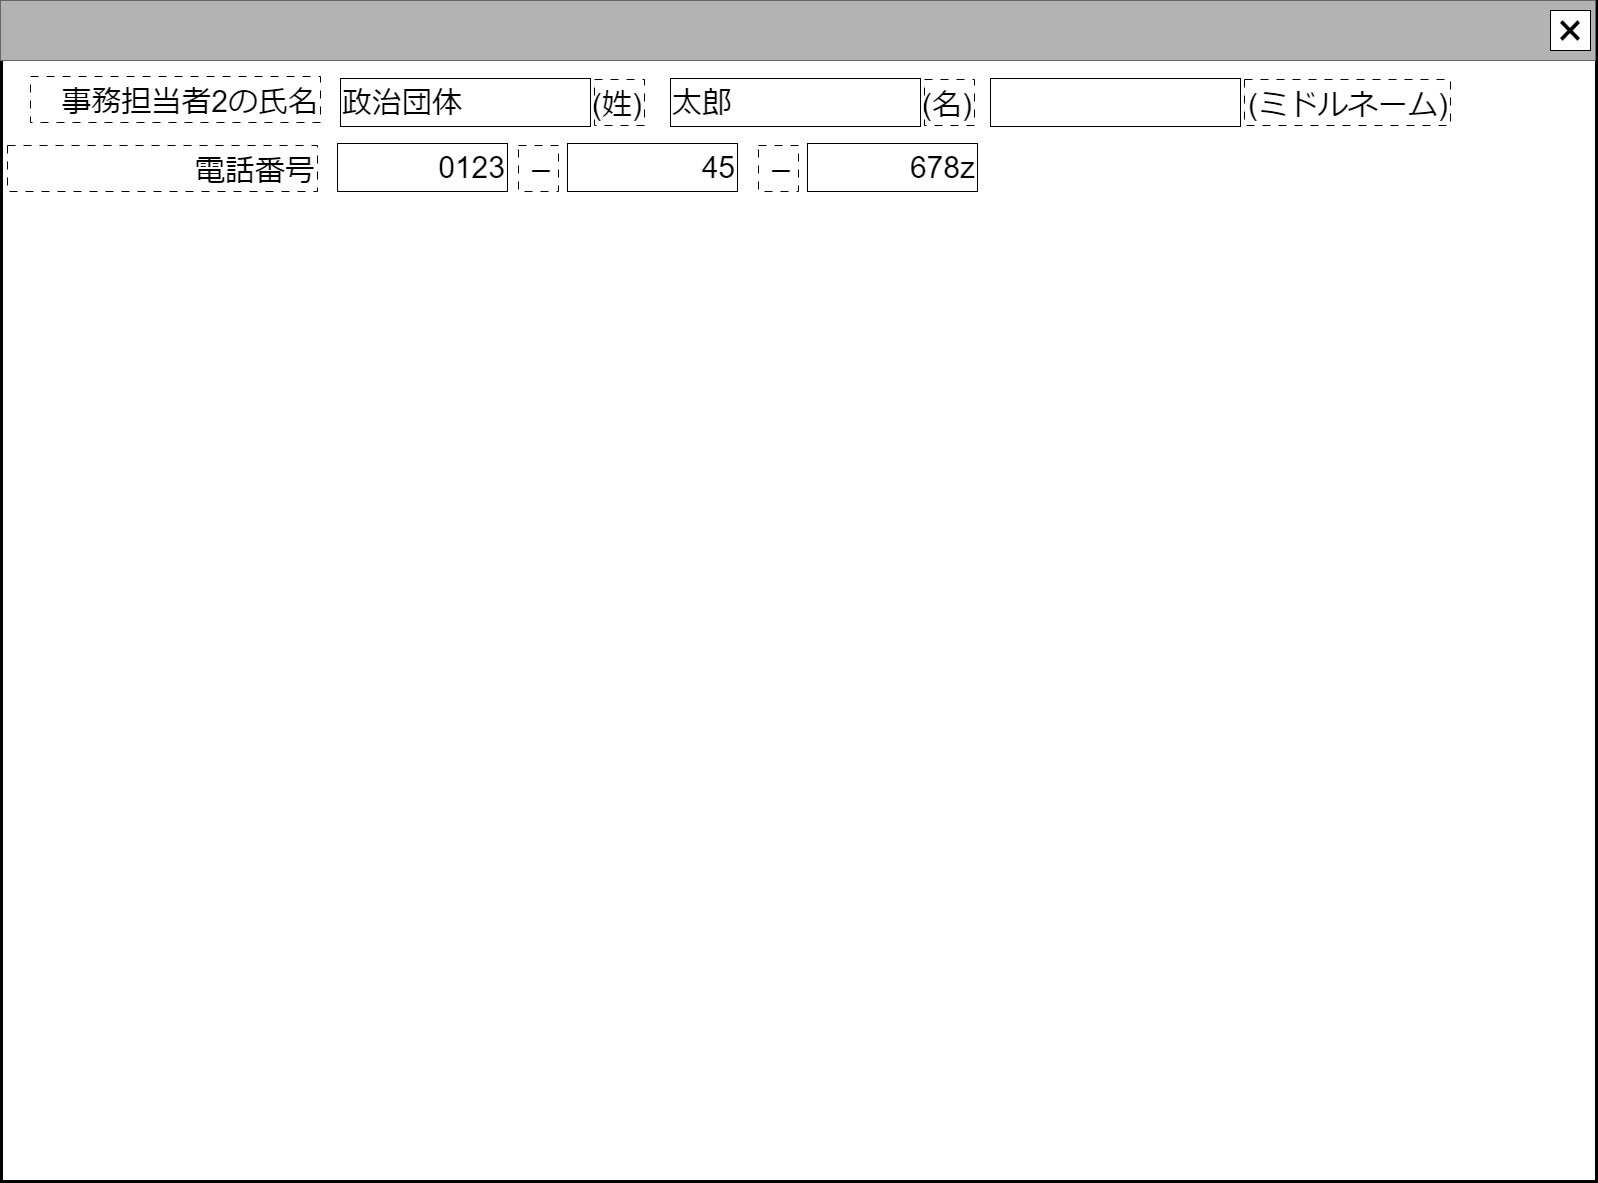

The diagram above was exported from draw.io. Its source (the exported page's mxGraphModel, read from the mxfile embedded in the PNG):
<mxGraphModel dx="4250" dy="2510" grid="1" gridSize="10" guides="1" tooltips="1" connect="1" arrows="1" fold="1" page="1" pageScale="1" pageWidth="1600" pageHeight="1200" math="0" shadow="0">
  <root>
    <mxCell id="0" />
    <mxCell id="cFaB45KztUIKXS-_cTrr-9" value="ウインドウ" style="locked=1;" parent="0" />
    <mxCell id="cFaB45KztUIKXS-_cTrr-10" value="" style="rounded=0;whiteSpace=wrap;html=1;strokeWidth=3;" parent="cFaB45KztUIKXS-_cTrr-9" vertex="1">
      <mxGeometry x="1" y="1" width="1595" height="1180" as="geometry" />
    </mxCell>
    <mxCell id="cFaB45KztUIKXS-_cTrr-11" value="" style="rounded=0;whiteSpace=wrap;html=1;fillColor=#B3B3B3;fontColor=#333333;strokeColor=#666666;" parent="cFaB45KztUIKXS-_cTrr-9" vertex="1">
      <mxGeometry width="1595" height="60" as="geometry" />
    </mxCell>
    <mxCell id="cFaB45KztUIKXS-_cTrr-12" value="&lt;font style=&quot;font-size: 48px;&quot;&gt;×&lt;/font&gt;" style="rounded=0;whiteSpace=wrap;html=1;" parent="cFaB45KztUIKXS-_cTrr-9" vertex="1">
      <mxGeometry x="1550" y="10" width="40" height="40" as="geometry" />
    </mxCell>
    <mxCell id="cFaB45KztUIKXS-_cTrr-14" value="名称未設定レイヤ" style="" parent="0" />
    <mxCell id="logEHh8TvF2vUe_L7cXg-13" value="&lt;span style=&quot;font-size: 30px;&quot;&gt;事務担当者2の氏名&lt;/span&gt;" style="rounded=0;whiteSpace=wrap;html=1;align=right;dashed=1;dashPattern=8 8;verticalAlign=bottom;" vertex="1" parent="cFaB45KztUIKXS-_cTrr-14">
      <mxGeometry x="30" y="76" width="290" height="46" as="geometry" />
    </mxCell>
    <mxCell id="logEHh8TvF2vUe_L7cXg-14" value="&lt;span style=&quot;font-size: 30px;&quot;&gt;政治団体&lt;/span&gt;" style="rounded=0;whiteSpace=wrap;html=1;align=left;" vertex="1" parent="cFaB45KztUIKXS-_cTrr-14">
      <mxGeometry x="340" y="78" width="250" height="48" as="geometry" />
    </mxCell>
    <mxCell id="logEHh8TvF2vUe_L7cXg-15" value="&lt;span style=&quot;font-size: 30px;&quot;&gt;太郎&lt;/span&gt;" style="rounded=0;whiteSpace=wrap;html=1;align=left;" vertex="1" parent="cFaB45KztUIKXS-_cTrr-14">
      <mxGeometry x="670" y="78" width="250" height="48" as="geometry" />
    </mxCell>
    <mxCell id="logEHh8TvF2vUe_L7cXg-16" value="&lt;span style=&quot;font-size: 30px;&quot;&gt;(姓)&lt;/span&gt;" style="rounded=0;whiteSpace=wrap;html=1;align=right;dashed=1;dashPattern=8 8;verticalAlign=bottom;" vertex="1" parent="cFaB45KztUIKXS-_cTrr-14">
      <mxGeometry x="594" y="79" width="50" height="46" as="geometry" />
    </mxCell>
    <mxCell id="logEHh8TvF2vUe_L7cXg-17" value="&lt;span style=&quot;font-size: 30px;&quot;&gt;(名)&lt;/span&gt;" style="rounded=0;whiteSpace=wrap;html=1;align=right;dashed=1;dashPattern=8 8;verticalAlign=bottom;" vertex="1" parent="cFaB45KztUIKXS-_cTrr-14">
      <mxGeometry x="924" y="79" width="50" height="46" as="geometry" />
    </mxCell>
    <mxCell id="logEHh8TvF2vUe_L7cXg-18" value="&lt;font style=&quot;font-size: 30px;&quot;&gt;0123&lt;/font&gt;" style="rounded=0;whiteSpace=wrap;html=1;align=right;" vertex="1" parent="cFaB45KztUIKXS-_cTrr-14">
      <mxGeometry x="337" y="143" width="170" height="48" as="geometry" />
    </mxCell>
    <mxCell id="logEHh8TvF2vUe_L7cXg-19" value="&lt;span style=&quot;font-size: 30px;&quot;&gt;電話番号&lt;/span&gt;" style="rounded=0;whiteSpace=wrap;html=1;align=right;dashed=1;dashPattern=8 8;verticalAlign=bottom;" vertex="1" parent="cFaB45KztUIKXS-_cTrr-14">
      <mxGeometry x="7" y="145" width="310" height="46" as="geometry" />
    </mxCell>
    <mxCell id="logEHh8TvF2vUe_L7cXg-20" value="&lt;span style=&quot;font-size: 30px;&quot;&gt;45&lt;br&gt;&lt;/span&gt;" style="rounded=0;whiteSpace=wrap;html=1;align=right;" vertex="1" parent="cFaB45KztUIKXS-_cTrr-14">
      <mxGeometry x="567" y="143" width="170" height="48" as="geometry" />
    </mxCell>
    <mxCell id="logEHh8TvF2vUe_L7cXg-21" value="&lt;span style=&quot;font-size: 30px;&quot;&gt;－&lt;/span&gt;" style="rounded=0;whiteSpace=wrap;html=1;align=right;dashed=1;dashPattern=8 8;verticalAlign=bottom;" vertex="1" parent="cFaB45KztUIKXS-_cTrr-14">
      <mxGeometry x="518" y="145" width="40" height="46" as="geometry" />
    </mxCell>
    <mxCell id="logEHh8TvF2vUe_L7cXg-22" value="&lt;span style=&quot;font-size: 30px;&quot;&gt;678z&lt;br&gt;&lt;/span&gt;" style="rounded=0;whiteSpace=wrap;html=1;align=right;" vertex="1" parent="cFaB45KztUIKXS-_cTrr-14">
      <mxGeometry x="807" y="143" width="170" height="48" as="geometry" />
    </mxCell>
    <mxCell id="logEHh8TvF2vUe_L7cXg-23" value="&lt;span style=&quot;font-size: 30px;&quot;&gt;－&lt;/span&gt;" style="rounded=0;whiteSpace=wrap;html=1;align=right;dashed=1;dashPattern=8 8;verticalAlign=bottom;" vertex="1" parent="cFaB45KztUIKXS-_cTrr-14">
      <mxGeometry x="758" y="145" width="40" height="46" as="geometry" />
    </mxCell>
    <mxCell id="logEHh8TvF2vUe_L7cXg-24" value="" style="rounded=0;whiteSpace=wrap;html=1;align=left;" vertex="1" parent="cFaB45KztUIKXS-_cTrr-14">
      <mxGeometry x="990" y="78" width="250" height="48" as="geometry" />
    </mxCell>
    <mxCell id="logEHh8TvF2vUe_L7cXg-25" value="&lt;span style=&quot;font-size: 30px;&quot;&gt;(ミドルネーム)&lt;/span&gt;" style="rounded=0;whiteSpace=wrap;html=1;align=right;dashed=1;dashPattern=8 8;verticalAlign=bottom;" vertex="1" parent="cFaB45KztUIKXS-_cTrr-14">
      <mxGeometry x="1244" y="79" width="206" height="46" as="geometry" />
    </mxCell>
  </root>
</mxGraphModel>